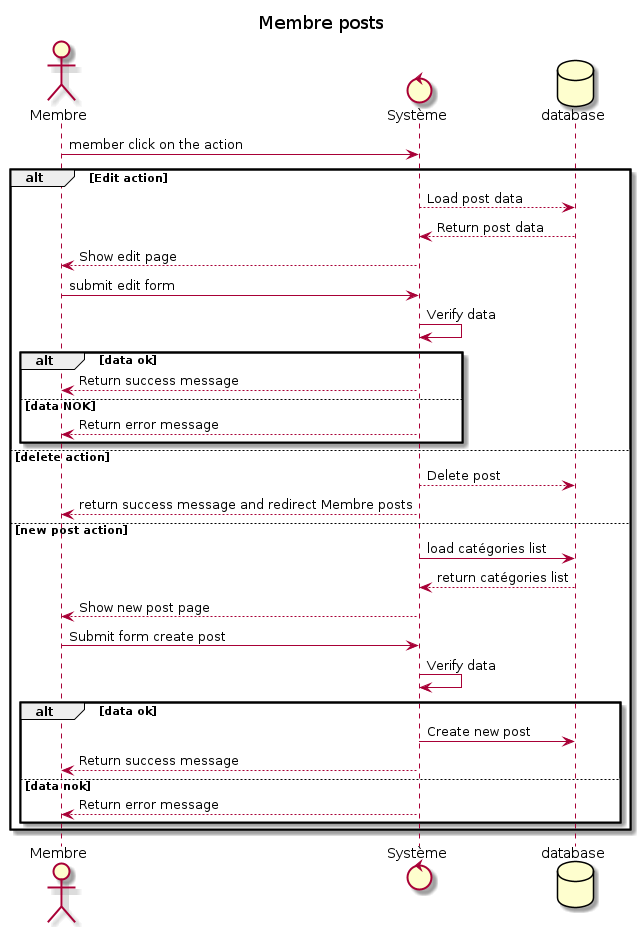

The diagram above was rendered by PlantUML. Its source (embedded in the PNG):
@startuml
title Membre posts
actor Membre

control Système
database database

Membre -> Système:  member click on the action
alt Edit action
    Système --> database :Load post data
     database --> Système :Return post data
     Système --> Membre : Show edit page
     Membre -> Système: submit edit form
     Système -> Système: Verify data
     alt data ok
     Système--> Membre: Return success message
     else data NOK
      Système--> Membre: Return error message
     end
    
    else delete action
    Système --> database : Delete post
    Système --> Membre: return success message and redirect Membre posts

    else new post action
    Système -> database : load catégories list
    database--> Système: return catégories list
    Système --> Membre: Show new post page
    Membre->Système : Submit form create post
    Système->Système: Verify data
        alt data ok
            Système->database: Create new post
            Système--> Membre: Return success message
        else data nok
        Système--> Membre: Return error message
        end
    end

@enduml